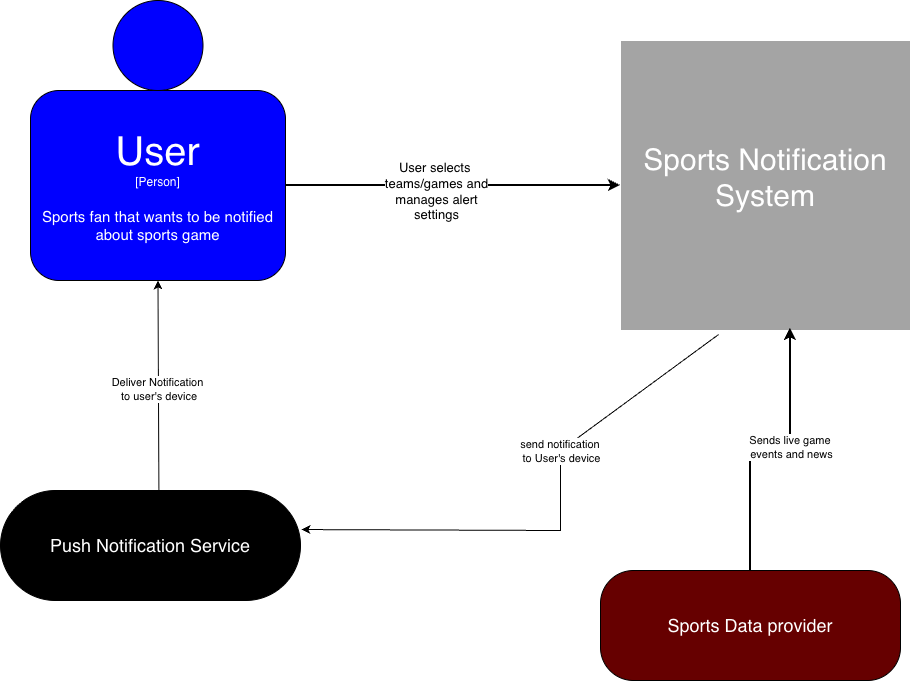

The diagram above was exported from draw.io. Its source (the exported page's mxGraphModel, read from the mxfile embedded in the PNG):
<mxGraphModel dx="946" dy="630" grid="1" gridSize="10" guides="1" tooltips="1" connect="1" arrows="1" fold="1" page="1" pageScale="1" pageWidth="850" pageHeight="1100" math="0" shadow="0">
  <root>
    <mxCell id="0" />
    <mxCell id="1" parent="0" />
    <mxCell id="CFjhH0uZXAGcSWZc_NmY-3" parent="1" style="whiteSpace=wrap;html=1;aspect=fixed;fillColor=#A4A4A4;strokeColor=light-dark(#ffffff, #ededed);" value="&lt;font style=&quot;font-size: 30px; color: rgb(255, 255, 255);&quot;&gt;Sports Notification System&lt;/font&gt;&lt;div&gt;&lt;br&gt;&lt;/div&gt;" vertex="1">
      <mxGeometry height="290" width="290" x="740" y="60" as="geometry" />
    </mxCell>
    <mxCell id="CFjhH0uZXAGcSWZc_NmY-5" parent="1" style="rounded=1;whiteSpace=wrap;html=1;fillColor=#660000;arcSize=30;" value="&lt;font style=&quot;color: rgb(255, 255, 255); font-size: 18px;&quot;&gt;Sports Data provider&lt;/font&gt;" vertex="1">
      <mxGeometry height="110" width="300" x="720" y="590" as="geometry" />
    </mxCell>
    <mxCell id="CFjhH0uZXAGcSWZc_NmY-8" parent="1" style="rounded=1;whiteSpace=wrap;html=1;fillColor=#0000FF;" value="&lt;font style=&quot;color: rgb(255, 255, 255); font-size: 40px;&quot;&gt;User&lt;/font&gt;&lt;div&gt;&lt;font style=&quot;color: rgb(255, 255, 255);&quot;&gt;[Person]&lt;/font&gt;&lt;/div&gt;&lt;div&gt;&lt;font style=&quot;color: rgb(255, 255, 255); font-size: 15px;&quot;&gt;&lt;br&gt;&lt;/font&gt;&lt;/div&gt;&lt;div&gt;&lt;font style=&quot;color: rgb(255, 255, 255); font-size: 15px;&quot;&gt;Sports fan that wants to be notified about sports game&lt;/font&gt;&lt;/div&gt;" vertex="1">
      <mxGeometry height="190" width="255" x="150" y="110" as="geometry" />
    </mxCell>
    <mxCell id="CFjhH0uZXAGcSWZc_NmY-9" parent="1" style="ellipse;whiteSpace=wrap;html=1;aspect=fixed;fillColor=#0000FF;" value="" vertex="1">
      <mxGeometry height="90" width="90" x="232.5" y="20" as="geometry" />
    </mxCell>
    <mxCell id="CFjhH0uZXAGcSWZc_NmY-10" edge="1" parent="1" source="CFjhH0uZXAGcSWZc_NmY-8" style="endArrow=classic;html=1;rounded=0;endSize=6;startSize=6;sourcePerimeterSpacing=5;targetPerimeterSpacing=5;curved=0;jumpSize=9;strokeWidth=2;exitX=1;exitY=0.5;exitDx=0;exitDy=0;entryX=0;entryY=0.5;entryDx=0;entryDy=0;" target="CFjhH0uZXAGcSWZc_NmY-3" value="">
      <mxGeometry height="50" relative="1" width="50" as="geometry">
        <Array as="points" />
        <mxPoint x="260" y="230" as="sourcePoint" />
        <mxPoint x="560" y="230" as="targetPoint" />
      </mxGeometry>
    </mxCell>
    <mxCell id="CFjhH0uZXAGcSWZc_NmY-11" connectable="0" parent="CFjhH0uZXAGcSWZc_NmY-10" style="edgeLabel;html=1;align=center;verticalAlign=middle;resizable=0;points=[];fontSize=13;" value="User selects&amp;nbsp;&lt;div&gt;teams/games and&lt;/div&gt;&lt;div&gt;manages alert&lt;/div&gt;&lt;div&gt;settings&lt;/div&gt;" vertex="1">
      <mxGeometry relative="1" x="-0.104" y="-5" as="geometry">
        <mxPoint as="offset" />
      </mxGeometry>
    </mxCell>
    <mxCell id="CFjhH0uZXAGcSWZc_NmY-19" edge="1" parent="1" source="CFjhH0uZXAGcSWZc_NmY-5" style="edgeStyle=orthogonalEdgeStyle;rounded=0;orthogonalLoop=1;jettySize=auto;html=1;exitX=0.5;exitY=0;exitDx=0;exitDy=0;entryX=0.586;entryY=0.993;entryDx=0;entryDy=0;entryPerimeter=0;strokeWidth=2;" target="CFjhH0uZXAGcSWZc_NmY-3">
      <mxGeometry relative="1" as="geometry" />
    </mxCell>
    <mxCell id="CFjhH0uZXAGcSWZc_NmY-20" connectable="0" parent="CFjhH0uZXAGcSWZc_NmY-19" style="edgeLabel;html=1;align=center;verticalAlign=middle;resizable=0;points=[];" value="Sends live game&amp;nbsp;&lt;div&gt;events and news&lt;/div&gt;" vertex="1">
      <mxGeometry relative="1" x="0.158" y="-1" as="geometry">
        <mxPoint as="offset" />
      </mxGeometry>
    </mxCell>
    <mxCell id="CFjhH0uZXAGcSWZc_NmY-21" parent="1" style="rounded=1;whiteSpace=wrap;html=1;fillColor=#000000;direction=west;arcSize=50;" value="&lt;font style=&quot;color: rgb(255, 255, 255); font-size: 18px;&quot;&gt;Push Notification Service&lt;/font&gt;" vertex="1">
      <mxGeometry height="110" width="300" x="120" y="510" as="geometry" />
    </mxCell>
    <mxCell id="CFjhH0uZXAGcSWZc_NmY-28" edge="1" parent="1" source="CFjhH0uZXAGcSWZc_NmY-3" style="endArrow=classic;html=1;rounded=0;exitX=0.338;exitY=1.014;exitDx=0;exitDy=0;entryX=-0.003;entryY=0.645;entryDx=0;entryDy=0;entryPerimeter=0;exitPerimeter=0;" target="CFjhH0uZXAGcSWZc_NmY-21" value="">
      <mxGeometry height="50" relative="1" width="50" as="geometry">
        <Array as="points">
          <mxPoint x="680" y="470" />
          <mxPoint x="680" y="520" />
          <mxPoint x="680" y="540" />
          <mxPoint x="680" y="550" />
        </Array>
        <mxPoint x="590" y="450" as="sourcePoint" />
        <mxPoint x="720" y="560" as="targetPoint" />
      </mxGeometry>
    </mxCell>
    <mxCell id="CFjhH0uZXAGcSWZc_NmY-29" connectable="0" parent="CFjhH0uZXAGcSWZc_NmY-28" style="edgeLabel;html=1;align=center;verticalAlign=middle;resizable=0;points=[];" value="send notification&amp;nbsp;&lt;div&gt;to User's device&lt;/div&gt;" vertex="1">
      <mxGeometry relative="1" x="-0.2682" as="geometry">
        <mxPoint as="offset" />
      </mxGeometry>
    </mxCell>
    <mxCell id="CFjhH0uZXAGcSWZc_NmY-31" edge="1" parent="1" source="CFjhH0uZXAGcSWZc_NmY-21" style="endArrow=classic;html=1;rounded=0;entryX=0.5;entryY=1;entryDx=0;entryDy=0;exitX=0.472;exitY=0.973;exitDx=0;exitDy=0;exitPerimeter=0;" target="CFjhH0uZXAGcSWZc_NmY-8" value="">
      <mxGeometry height="50" relative="1" width="50" as="geometry">
        <mxPoint x="278" y="500" as="sourcePoint" />
        <mxPoint x="520" y="370" as="targetPoint" />
      </mxGeometry>
    </mxCell>
    <mxCell id="CFjhH0uZXAGcSWZc_NmY-32" connectable="0" parent="CFjhH0uZXAGcSWZc_NmY-31" style="edgeLabel;html=1;align=center;verticalAlign=middle;resizable=0;points=[];" value="Deliver Notification&lt;div&gt;&amp;nbsp;to user's device&lt;/div&gt;" vertex="1">
      <mxGeometry relative="1" x="-0.0218" y="1" as="geometry">
        <mxPoint as="offset" />
      </mxGeometry>
    </mxCell>
  </root>
</mxGraphModel>